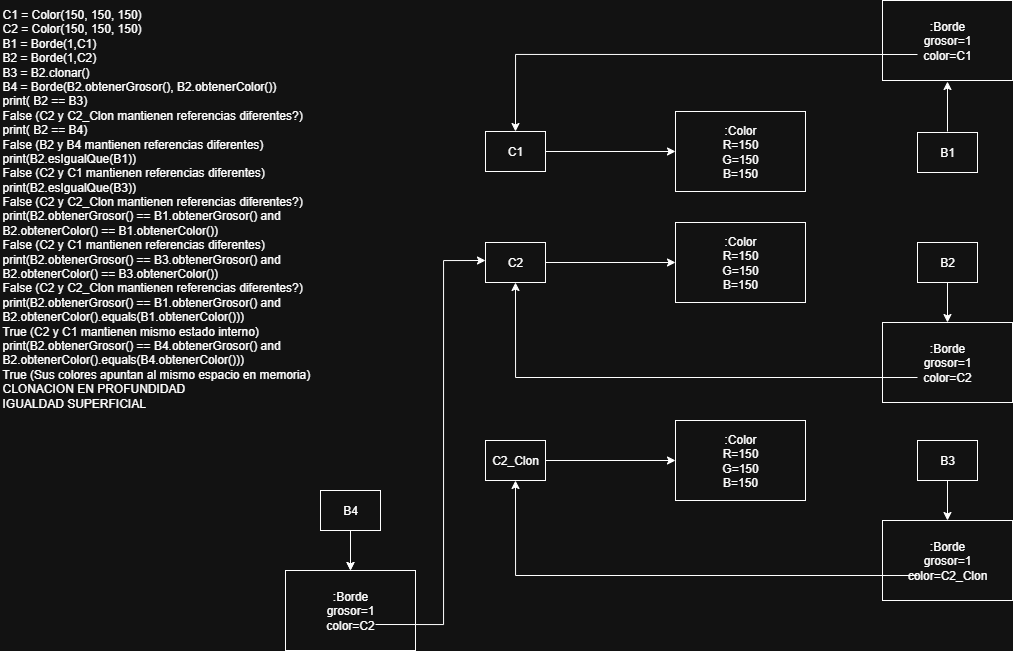

The diagram above was exported from draw.io. Its source (the exported page's mxGraphModel, read from the mxfile embedded in the PNG):
<mxGraphModel dx="1983" dy="1695" grid="1" gridSize="10" guides="1" tooltips="1" connect="1" arrows="1" fold="1" page="1" pageScale="1" pageWidth="827" pageHeight="1169" math="0" shadow="0">
  <root>
    <mxCell id="0" />
    <mxCell id="1" parent="0" />
    <UserObject label="&lt;font style=&quot;color: light-dark(rgb(0, 0, 0), rgb(255, 255, 255));&quot;&gt;C1 = Color(150, 150, 150)&lt;br&gt;C2 = Color(150, 150, 150)&lt;br&gt;B1 = Borde(1,C1)&lt;br&gt;B2 = Borde(1,C2)&lt;br&gt;B3 = B2.clonar()&lt;br&gt;B4 = Borde(B2.obtenerGrosor(), B2.obtenerColor())&lt;br&gt;print( B2 == B3)&lt;/font&gt;&lt;div&gt;&lt;font style=&quot;color: light-dark(rgb(0, 0, 0), rgb(255, 255, 255));&quot;&gt;False (C2 y C2_Clon mantienen referencias diferentes?)&lt;br&gt;print( B2 == B4)&lt;/font&gt;&lt;/div&gt;&lt;div&gt;&lt;font style=&quot;color: light-dark(rgb(0, 0, 0), rgb(255, 255, 255));&quot;&gt;False (B2 y B4 mantienen referencias diferentes)&lt;br&gt;print(B2.esIgualQue(B1))&lt;/font&gt;&lt;/div&gt;&lt;div&gt;&lt;font style=&quot;color: light-dark(rgb(0, 0, 0), rgb(255, 255, 255));&quot;&gt;False (&lt;span style=&quot;background-color: transparent;&quot;&gt;C2 y C1 mantienen referencias diferentes&lt;/span&gt;&lt;span style=&quot;background-color: transparent;&quot;&gt;)&lt;/span&gt;&lt;/font&gt;&lt;/div&gt;&lt;div&gt;&lt;font style=&quot;color: light-dark(rgb(0, 0, 0), rgb(255, 255, 255));&quot;&gt;print(B2.esIgualQue(B3))&lt;/font&gt;&lt;/div&gt;&lt;div&gt;&lt;font style=&quot;color: light-dark(rgb(0, 0, 0), rgb(255, 255, 255));&quot;&gt;False (&lt;span style=&quot;background-color: transparent;&quot;&gt;C2 y C2_Clon mantienen referencias diferentes?&lt;/span&gt;&lt;span style=&quot;background-color: transparent;&quot;&gt;)&lt;/span&gt;&lt;/font&gt;&lt;/div&gt;&lt;div&gt;&lt;font style=&quot;color: light-dark(rgb(0, 0, 0), rgb(255, 255, 255));&quot;&gt;print(B2.obtenerGrosor() == B1.obtenerGrosor() and&lt;br&gt;B2.obtenerColor() == B1.obtenerColor())&lt;/font&gt;&lt;/div&gt;&lt;div&gt;&lt;font style=&quot;color: light-dark(rgb(0, 0, 0), rgb(255, 255, 255));&quot;&gt;False (&lt;span style=&quot;background-color: transparent;&quot;&gt;C2 y C1 mantienen referencias diferentes&lt;/span&gt;&lt;span style=&quot;background-color: transparent;&quot;&gt;)&lt;/span&gt;&lt;br&gt;print(B2.obtenerGrosor() == B3.obtenerGrosor() and&lt;br&gt;B2.obtenerColor() == B3.obtenerColor())&lt;/font&gt;&lt;/div&gt;&lt;div&gt;&lt;font style=&quot;color: light-dark(rgb(0, 0, 0), rgb(255, 255, 255));&quot;&gt;False (C2 y C2_Clon mantienen referencias diferentes?)&lt;br&gt;print(B2.obtenerGrosor() == B1.obtenerGrosor() and&lt;br&gt;B2.obtenerColor().equals(B1.obtenerColor()))&lt;/font&gt;&lt;/div&gt;&lt;div&gt;&lt;font style=&quot;color: light-dark(rgb(0, 0, 0), rgb(255, 255, 255));&quot;&gt;True (C2 y C1 mantienen mismo estado interno)&lt;br&gt;print(B2.obtenerGrosor() == B4.obtenerGrosor() and&lt;br&gt;B2.obtenerColor().equals(B4.obtenerColor()))&lt;/font&gt;&lt;/div&gt;&lt;div&gt;&lt;font style=&quot;color: light-dark(rgb(0, 0, 0), rgb(255, 255, 255));&quot;&gt;True (Sus colores apuntan al mismo espacio en memoria)&lt;br&gt;&lt;/font&gt;&lt;div&gt;&lt;font style=&quot;color: light-dark(rgb(0, 0, 0), rgb(255, 255, 255));&quot;&gt;CLONACION EN PROFUNDIDAD&lt;/font&gt;&lt;/div&gt;&lt;div&gt;&lt;font style=&quot;color: light-dark(rgb(0, 0, 0), rgb(255, 255, 255));&quot;&gt;IGUALDAD SUPERFICIAL&lt;/font&gt;&lt;/div&gt;&lt;/div&gt;" id="FY2UGgaxFsi0UbcoXY1_-1">
      <mxCell style="text;whiteSpace=wrap;html=1;" parent="1" vertex="1">
        <mxGeometry x="-255" y="-180" width="320" height="410" as="geometry" />
      </mxCell>
    </UserObject>
    <mxCell id="FY2UGgaxFsi0UbcoXY1_-22" style="edgeStyle=orthogonalEdgeStyle;rounded=0;orthogonalLoop=1;jettySize=auto;html=1;entryX=0;entryY=0.5;entryDx=0;entryDy=0;fillColor=light-dark(transparent,#FFFFFF);" parent="1" source="FY2UGgaxFsi0UbcoXY1_-23" target="FY2UGgaxFsi0UbcoXY1_-30" edge="1">
      <mxGeometry relative="1" as="geometry" />
    </mxCell>
    <mxCell id="FY2UGgaxFsi0UbcoXY1_-23" value="C1" style="html=1;whiteSpace=wrap;" parent="1" vertex="1">
      <mxGeometry x="230" y="-49" width="60" height="40" as="geometry" />
    </mxCell>
    <mxCell id="FY2UGgaxFsi0UbcoXY1_-24" style="edgeStyle=orthogonalEdgeStyle;rounded=0;orthogonalLoop=1;jettySize=auto;html=1;entryX=0;entryY=0.5;entryDx=0;entryDy=0;fillColor=light-dark(transparent,#FFFFFF);" parent="1" source="FY2UGgaxFsi0UbcoXY1_-25" target="FY2UGgaxFsi0UbcoXY1_-32" edge="1">
      <mxGeometry relative="1" as="geometry">
        <mxPoint x="410" y="82" as="targetPoint" />
      </mxGeometry>
    </mxCell>
    <mxCell id="FY2UGgaxFsi0UbcoXY1_-25" value="C2" style="html=1;whiteSpace=wrap;" parent="1" vertex="1">
      <mxGeometry x="230" y="62" width="60" height="40" as="geometry" />
    </mxCell>
    <mxCell id="FY2UGgaxFsi0UbcoXY1_-26" style="edgeStyle=orthogonalEdgeStyle;rounded=0;orthogonalLoop=1;jettySize=auto;html=1;entryX=0.5;entryY=0;entryDx=0;entryDy=0;fillColor=light-dark(transparent,#FFFFFF);" parent="1" source="FY2UGgaxFsi0UbcoXY1_-27" target="FY2UGgaxFsi0UbcoXY1_-33" edge="1">
      <mxGeometry relative="1" as="geometry" />
    </mxCell>
    <mxCell id="FY2UGgaxFsi0UbcoXY1_-27" value="B2" style="html=1;whiteSpace=wrap;" parent="1" vertex="1">
      <mxGeometry x="662" y="62" width="60" height="40" as="geometry" />
    </mxCell>
    <mxCell id="FY2UGgaxFsi0UbcoXY1_-28" style="edgeStyle=orthogonalEdgeStyle;rounded=0;orthogonalLoop=1;jettySize=auto;html=1;fillColor=light-dark(transparent,#FFFFFF);" parent="1" edge="1">
      <mxGeometry relative="1" as="geometry">
        <mxPoint x="692" y="-99" as="targetPoint" />
        <mxPoint x="692" y="-49" as="sourcePoint" />
      </mxGeometry>
    </mxCell>
    <mxCell id="FY2UGgaxFsi0UbcoXY1_-29" value="B1" style="html=1;whiteSpace=wrap;" parent="1" vertex="1">
      <mxGeometry x="662" y="-48" width="60" height="40" as="geometry" />
    </mxCell>
    <mxCell id="FY2UGgaxFsi0UbcoXY1_-30" value=":Color&lt;div&gt;R=150&lt;/div&gt;&lt;div&gt;G=150&lt;/div&gt;&lt;div&gt;B=150&lt;/div&gt;" style="html=1;whiteSpace=wrap;" parent="1" vertex="1">
      <mxGeometry x="420" y="-69" width="130" height="80" as="geometry" />
    </mxCell>
    <mxCell id="FY2UGgaxFsi0UbcoXY1_-31" value=":Borde&lt;div&gt;grosor=1&lt;/div&gt;&lt;div&gt;color=C1&lt;/div&gt;" style="html=1;whiteSpace=wrap;" parent="1" vertex="1">
      <mxGeometry x="627" y="-180" width="130" height="80" as="geometry" />
    </mxCell>
    <mxCell id="FY2UGgaxFsi0UbcoXY1_-32" value=":Color&lt;div&gt;R=150&lt;/div&gt;&lt;div&gt;G=150&lt;/div&gt;&lt;div&gt;B=150&lt;/div&gt;" style="html=1;whiteSpace=wrap;" parent="1" vertex="1">
      <mxGeometry x="420" y="42" width="130" height="80" as="geometry" />
    </mxCell>
    <mxCell id="FY2UGgaxFsi0UbcoXY1_-33" value=":Borde&lt;div&gt;grosor=1&lt;/div&gt;&lt;div&gt;color=C2&lt;/div&gt;" style="html=1;whiteSpace=wrap;" parent="1" vertex="1">
      <mxGeometry x="627" y="142" width="130" height="80" as="geometry" />
    </mxCell>
    <mxCell id="FY2UGgaxFsi0UbcoXY1_-34" style="edgeStyle=orthogonalEdgeStyle;rounded=0;orthogonalLoop=1;jettySize=auto;html=1;entryX=0.5;entryY=1;entryDx=0;entryDy=0;fillColor=light-dark(transparent,#FFFFFF);" parent="1" target="FY2UGgaxFsi0UbcoXY1_-25" edge="1">
      <mxGeometry relative="1" as="geometry">
        <mxPoint x="260" y="267" as="targetPoint" />
        <mxPoint x="662" y="197" as="sourcePoint" />
        <Array as="points">
          <mxPoint x="260" y="197" />
        </Array>
      </mxGeometry>
    </mxCell>
    <mxCell id="FY2UGgaxFsi0UbcoXY1_-35" style="edgeStyle=orthogonalEdgeStyle;rounded=0;orthogonalLoop=1;jettySize=auto;html=1;fillColor=light-dark(transparent,#FFFFFF);" parent="1" edge="1">
      <mxGeometry relative="1" as="geometry">
        <mxPoint x="260" y="-49" as="targetPoint" />
        <mxPoint x="662" y="-126" as="sourcePoint" />
        <Array as="points">
          <mxPoint x="260" y="-126" />
        </Array>
      </mxGeometry>
    </mxCell>
    <mxCell id="FY2UGgaxFsi0UbcoXY1_-40" style="edgeStyle=orthogonalEdgeStyle;rounded=0;orthogonalLoop=1;jettySize=auto;html=1;entryX=0;entryY=0.5;entryDx=0;entryDy=0;fillColor=light-dark(transparent,#FFFFFF);" parent="1" source="FY2UGgaxFsi0UbcoXY1_-41" target="FY2UGgaxFsi0UbcoXY1_-44" edge="1">
      <mxGeometry relative="1" as="geometry">
        <mxPoint x="410" y="280" as="targetPoint" />
      </mxGeometry>
    </mxCell>
    <mxCell id="FY2UGgaxFsi0UbcoXY1_-41" value="C2_Clon" style="html=1;whiteSpace=wrap;" parent="1" vertex="1">
      <mxGeometry x="230" y="260" width="60" height="40" as="geometry" />
    </mxCell>
    <mxCell id="FY2UGgaxFsi0UbcoXY1_-42" style="edgeStyle=orthogonalEdgeStyle;rounded=0;orthogonalLoop=1;jettySize=auto;html=1;entryX=0.5;entryY=0;entryDx=0;entryDy=0;fillColor=light-dark(transparent,#FFFFFF);" parent="1" source="FY2UGgaxFsi0UbcoXY1_-43" target="FY2UGgaxFsi0UbcoXY1_-45" edge="1">
      <mxGeometry relative="1" as="geometry" />
    </mxCell>
    <mxCell id="FY2UGgaxFsi0UbcoXY1_-43" value="B3" style="html=1;whiteSpace=wrap;" parent="1" vertex="1">
      <mxGeometry x="662" y="260" width="60" height="40" as="geometry" />
    </mxCell>
    <mxCell id="FY2UGgaxFsi0UbcoXY1_-44" value=":Color&lt;div&gt;R=150&lt;/div&gt;&lt;div&gt;G=150&lt;/div&gt;&lt;div&gt;B=150&lt;/div&gt;" style="html=1;whiteSpace=wrap;" parent="1" vertex="1">
      <mxGeometry x="420" y="240" width="130" height="80" as="geometry" />
    </mxCell>
    <mxCell id="FY2UGgaxFsi0UbcoXY1_-45" value=":Borde&lt;div&gt;grosor=1&lt;/div&gt;&lt;div&gt;color=C2_Clon&lt;/div&gt;" style="html=1;whiteSpace=wrap;" parent="1" vertex="1">
      <mxGeometry x="627" y="340" width="130" height="80" as="geometry" />
    </mxCell>
    <mxCell id="FY2UGgaxFsi0UbcoXY1_-46" style="edgeStyle=orthogonalEdgeStyle;rounded=0;orthogonalLoop=1;jettySize=auto;html=1;entryX=0.5;entryY=1;entryDx=0;entryDy=0;fillColor=light-dark(transparent,#FFFFFF);" parent="1" target="FY2UGgaxFsi0UbcoXY1_-41" edge="1">
      <mxGeometry relative="1" as="geometry">
        <mxPoint x="260" y="465" as="targetPoint" />
        <mxPoint x="662" y="395" as="sourcePoint" />
        <Array as="points">
          <mxPoint x="260" y="395" />
        </Array>
      </mxGeometry>
    </mxCell>
    <mxCell id="FY2UGgaxFsi0UbcoXY1_-47" style="edgeStyle=orthogonalEdgeStyle;rounded=0;orthogonalLoop=1;jettySize=auto;html=1;entryX=0.5;entryY=0;entryDx=0;entryDy=0;fillColor=light-dark(transparent,#FFFFFF);" parent="1" source="FY2UGgaxFsi0UbcoXY1_-48" target="FY2UGgaxFsi0UbcoXY1_-49" edge="1">
      <mxGeometry relative="1" as="geometry" />
    </mxCell>
    <mxCell id="FY2UGgaxFsi0UbcoXY1_-54" value="" style="edgeStyle=orthogonalEdgeStyle;rounded=0;orthogonalLoop=1;jettySize=auto;html=1;fillColor=light-dark(transparent,#FFFFFF);" parent="1" source="FY2UGgaxFsi0UbcoXY1_-48" target="FY2UGgaxFsi0UbcoXY1_-49" edge="1">
      <mxGeometry relative="1" as="geometry" />
    </mxCell>
    <mxCell id="FY2UGgaxFsi0UbcoXY1_-48" value="B4" style="html=1;whiteSpace=wrap;" parent="1" vertex="1">
      <mxGeometry x="65" y="310" width="60" height="40" as="geometry" />
    </mxCell>
    <mxCell id="FY2UGgaxFsi0UbcoXY1_-49" value=":Borde&lt;div&gt;grosor=1&lt;/div&gt;&lt;div&gt;color=C2&lt;/div&gt;" style="html=1;whiteSpace=wrap;" parent="1" vertex="1">
      <mxGeometry x="30" y="390" width="130" height="80" as="geometry" />
    </mxCell>
    <mxCell id="FY2UGgaxFsi0UbcoXY1_-51" style="edgeStyle=orthogonalEdgeStyle;rounded=0;orthogonalLoop=1;jettySize=auto;html=1;fillColor=light-dark(transparent,#FFFFFF);" parent="1" edge="1">
      <mxGeometry relative="1" as="geometry">
        <mxPoint x="230" y="80" as="targetPoint" />
        <mxPoint x="120" y="444" as="sourcePoint" />
        <Array as="points">
          <mxPoint x="188" y="444" />
          <mxPoint x="188" y="80" />
        </Array>
      </mxGeometry>
    </mxCell>
  </root>
</mxGraphModel>